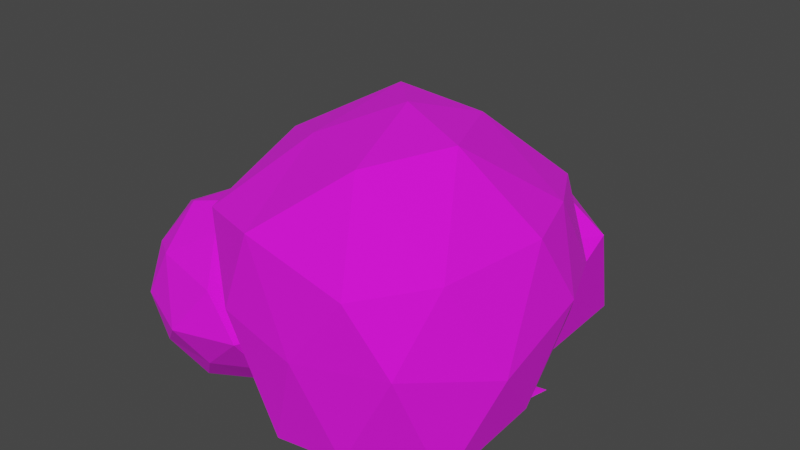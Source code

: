 # Source: Bush.blend  (saved by Blender 3.2.14; exported with 4.5.12 LTS)
import bpy
from mathutils import Matrix  # noqa: F401  (used for matrix-valued properties, if any)

bpy.ops.wm.read_factory_settings(use_empty=True)
scene = bpy.context.scene
scene.name = 'Scene'

# ---- collections
col_collection = bpy.data.collections.new('Collection'); scene.collection.children.link(col_collection)

# ---- images (referenced by path relative to the original .blend; pixels are not part of the script)
import os
ASSET_DIR = os.environ.get("B2B_ASSET_DIR", "")  # directory of the original .blend (textures are referenced by path, not embedded)
HERE = os.path.dirname(os.path.abspath(__file__))  # packed textures are extracted next to this script under _unpacked/

def load_image(name, relpath, width, height, colorspace="sRGB"):
    """Load a texture the original file referenced (path relative to the .blend, or extracted next to this script)."""
    p = next((c for c in (os.path.join(HERE, relpath), os.path.join(ASSET_DIR, relpath)) if relpath and os.path.exists(c)), "")
    if p:
        img = bpy.data.images.load(p, check_existing=True)
        img.name = name
    else:  # same state as the original file: an image datablock whose file is absent (Cycles renders it pink)
        img = bpy.data.images.new(name, width, height)
        img.source = "FILE"
        img.filepath = "//" + (relpath or name)
    img.colorspace_settings.name = colorspace
    return img
img_palette_png = load_image('palette.png', 'palette.png', 1024, 1024, 'sRGB')

# ---- materials (node trees are filled in below, after node groups)
mat_material = bpy.data.materials.new('Material')
mat_material.alpha_threshold = 0.0
mat_material.use_transparent_shadow = False
mat_material.line_color = (0.0, 0.0, 0.0, 1.0)

# ---- material node trees
mat_material.use_nodes = True; mat_material.node_tree.nodes.clear()
_N = mat_material.node_tree.nodes; _L = mat_material.node_tree.links
n0 = _N.new('ShaderNodeOutputMaterial'); n0.name = 'Material Output'; n0.location = (300, 300)
n1 = _N.new('ShaderNodeTexImage'); n1.name = 'Image Texture'; n1.location = (-470, 85)
n1.image = img_palette_png
n1.interpolation = 'Closest'
n2 = _N.new('ShaderNodeBsdfPrincipled'); n2.name = 'Principled BSDF'; n2.location = (10, 300)
n2.distribution = 'GGX'
n2.subsurface_method = 'RANDOM_WALK_SKIN'
n2.inputs[2].default_value = 1.0
n2.inputs[3].default_value = 1.45
n2.inputs[27].default_value = (0.0, 0.0, 0.0, 1.0)
n2.inputs[28].default_value = 1.0
_L.new(n2.outputs[0], n0.inputs[0])
_L.new(n1.outputs[0], n2.inputs[0])
n0.is_active_output = True

# ---- world
world_world = bpy.data.worlds.new('World'); scene.world = world_world
world_world.use_nodes = True; world_world.node_tree.nodes.clear()
_N = world_world.node_tree.nodes; _L = world_world.node_tree.links
n0 = _N.new('ShaderNodeOutputWorld'); n0.name = 'World Output'; n0.location = (300, 300)
n1 = _N.new('ShaderNodeBackground'); n1.name = 'Background'; n1.location = (10, 300)
n1.inputs[0].default_value = (0.05088, 0.05088, 0.05088, 1.0)
_L.new(n1.outputs[0], n0.inputs[0])
n0.is_active_output = True
world_world.color = (0.05088, 0.05088, 0.05088)
world_world.use_sun_shadow = False
world_world.sun_shadow_jitter_overblur = 0.0

# ---- meshes
me_cube_001 = bpy.data.meshes.new('Cube.001')
me_cube_001.from_pydata([(0.1998, -0.4659, 0.6482), (0.4319, 0.2794, 0.3582), (-0.1519, 0.5616, 0.0315), (-0.6098, 0.09652, 0.1737), (-0.1188, -0.416, 0.0383), (0.3844, -0.263, 0.0358), (0.3375, 0.3397, 0.004789), (-0.409, -0.3521, 0.6882), (-0.3796, 0.3332, 0.6892), (0.2695, 0.4867, 0.697), (0.4879, 0.007465, 0.7394), (0.01303, 0.02556, 1.005), (-0.4351, 0.4563, 0.0759), (0.519, 0.1479, 0.5007), (0.5156, -0.165, 0.3921), (-0.1604, 0.2876, -0.02002), (-0.4051, -0.1817, 0.03242), (-0.2648, 0.1156, 0.005747), (-0.0931, -0.2255, 0.02289), (0.1995, 0.241, -0.01571), (0.2314, -0.1128, 0.002732), (0.4595, 0.02682, 0.1667), (0.1499, -0.427, 0.08997), (0.1873, 0.4875, 0.253), (0.01279, -0.4822, 0.3949), (0.3354, -0.4285, 0.4447), (-0.6188, -0.02833, 0.293), (-0.2591, -0.4587, 0.4505), (-0.2856, 0.5231, 0.2869), (-0.5287, 0.3287, 0.4207), (0.3987, 0.417, 0.4648), (-0.01338, 0.5807, 0.3743), (0.3997, -0.2979, 0.6965), (-0.1508, -0.4623, 0.7306), (-0.4981, 0.08632, 0.7798), (-0.1109, 0.5008, 0.6516), (0.4159, 0.2245, 0.7458), (0.09281, -0.2859, 0.926), (0.2983, -0.1188, 0.9962), (-0.2506, -0.08175, 0.8768), (-0.1963, 0.2479, 0.9535), (0.1275, 0.2258, 0.9431), (-0.05291, 0.5823, 0.002219), (0.2598, 0.1748, 0.0333), (-0.1329, 0.2681, 0.1601), (-0.5754, 0.3448, 0.06575), (-0.1252, 0.8822, 0.1254), (0.2952, 0.7555, 0.1104), (0.08025, 0.1868, 0.4577), (-0.3373, 0.2789, 0.5255), (-0.3671, 0.6445, 0.4356), (0.06857, 0.8477, 0.4489), (0.3844, 0.5369, 0.5034), (-0.00354, 0.5898, 0.7101), (-0.5131, -0.1483, 0.03327), (-0.2927, -0.3096, 0.1515), (-0.6291, -0.3888, 0.1613), (-0.789, -0.1389, 0.1657), (-0.575, 0.09909, 0.1488), (-0.306, 0.01578, 0.1537), (-0.3782, -0.4216, 0.4483), (-0.7451, -0.2914, 0.4383), (-0.7235, 0.04325, 0.4821), (-0.4395, 0.1239, 0.4448), (-0.2469, -0.1491, 0.4268), (-0.5131, -0.1467, 0.6007), (-0.5347, -0.3198, 0.03409), (-0.3788, -0.2435, 0.04285), (-0.4448, -0.3849, 0.146), (-0.2198, -0.1696, 0.1226), (-0.3386, -0.07669, 0.0308), (-0.6501, -0.1544, 0.04096), (-0.7077, -0.3101, 0.1324), (-0.5673, 0.01037, 0.03463), (-0.7048, -0.0003001, 0.1342), (-0.4526, 0.1096, 0.1366), (-0.1995, -0.2529, 0.3045), (-0.181, -0.07505, 0.2893), (-0.501, -0.4705, 0.2862), (-0.2816, -0.4194, 0.297), (-0.8395, -0.2203, 0.3015), (-0.7085, -0.3834, 0.3041), (-0.6756, 0.09308, 0.2893), (-0.8333, -0.02619, 0.3142), (-0.3133, 0.08262, 0.2888), (-0.5122, 0.1532, 0.2804), (-0.3, -0.3021, 0.4531), (-0.6244, -0.3718, 0.4681), (-0.8082, -0.1077, 0.4947), (-0.6196, 0.1191, 0.4703), (-0.2724, -0.009348, 0.4536), (-0.4801, -0.2908, 0.5515), (-0.3417, -0.1511, 0.5559), (-0.6559, -0.2191, 0.5813), (-0.6639, -0.03986, 0.5606), (-0.4931, 0.01826, 0.5493)], [], [(6, 15, 19), (5, 20, 21), (6, 20, 18), (5, 21, 14), (6, 18, 17), (6, 17, 15), (4, 22, 24), (3, 16, 26), (2, 12, 28), (1, 23, 30), (5, 14, 25), (4, 24, 27), (3, 26, 29), (2, 28, 31), (1, 30, 13), (0, 32, 37), (7, 33, 39), (8, 34, 40), (9, 35, 41), (10, 36, 38), (38, 41, 11), (38, 36, 41), (36, 9, 41), (41, 40, 11), (41, 35, 40), (35, 8, 40), (40, 39, 11), (40, 34, 39), (34, 7, 39), (39, 37, 11), (39, 33, 37), (33, 0, 37), (37, 38, 11), (37, 32, 38), (32, 10, 38), (13, 36, 10), (13, 30, 36), (30, 9, 36), (31, 35, 9), (31, 28, 35), (28, 8, 35), (29, 34, 8), (29, 26, 34), (26, 7, 34), (27, 33, 7), (27, 24, 33), (24, 0, 33), (25, 32, 0), (25, 14, 32), (14, 10, 32), (30, 31, 9), (30, 23, 31), (23, 2, 31), (28, 29, 8), (28, 12, 29), (12, 3, 29), (26, 27, 7), (26, 16, 27), (16, 4, 27), (24, 25, 0), (24, 22, 25), (22, 5, 25), (15, 12, 2), (15, 17, 12), (17, 3, 12), (17, 16, 3), (17, 18, 16), (18, 4, 16), (14, 13, 10), (14, 21, 13), (21, 1, 13), (18, 22, 4), (18, 20, 22), (20, 5, 22), (21, 19, 1), (21, 20, 19), (20, 6, 19), (19, 23, 1), (19, 15, 23), (15, 2, 23), (42, 43, 44), (43, 42, 47), (42, 44, 45), (42, 45, 46), (42, 46, 47), (43, 47, 52), (44, 43, 48), (45, 44, 49), (46, 45, 50), (47, 46, 51), (43, 52, 48), (44, 48, 49), (45, 49, 50), (46, 50, 51), (47, 51, 52), (48, 52, 53), (49, 48, 53), (50, 49, 53), (51, 50, 53), (52, 51, 53), (54, 67, 66), (55, 67, 69), (54, 66, 71), (54, 71, 73), (54, 73, 70), (55, 69, 76), (56, 68, 78), (57, 72, 80), (58, 74, 82), (59, 75, 84), (55, 76, 79), (56, 78, 81), (57, 80, 83), (58, 82, 85), (59, 84, 77), (60, 86, 91), (61, 87, 93), (62, 88, 94), (63, 89, 95), (64, 90, 92), (92, 95, 65), (92, 90, 95), (90, 63, 95), (95, 94, 65), (95, 89, 94), (89, 62, 94), (94, 93, 65), (94, 88, 93), (88, 61, 93), (93, 91, 65), (93, 87, 91), (87, 60, 91), (91, 92, 65), (91, 86, 92), (86, 64, 92), (77, 90, 64), (77, 84, 90), (84, 63, 90), (85, 89, 63), (85, 82, 89), (82, 62, 89), (83, 88, 62), (83, 80, 88), (80, 61, 88), (81, 87, 61), (81, 78, 87), (78, 60, 87), (79, 86, 60), (79, 76, 86), (76, 64, 86), (84, 85, 63), (84, 75, 85), (75, 58, 85), (82, 83, 62), (82, 74, 83), (74, 57, 83), (80, 81, 61), (80, 72, 81), (72, 56, 81), (78, 79, 60), (78, 68, 79), (68, 55, 79), (76, 77, 64), (76, 69, 77), (69, 59, 77), (70, 75, 59), (70, 73, 75), (73, 58, 75), (73, 74, 58), (73, 71, 74), (71, 57, 74), (71, 72, 57), (71, 66, 72), (66, 56, 72), (69, 70, 59), (69, 67, 70), (67, 54, 70), (66, 68, 56), (66, 67, 68), (67, 55, 68)])
_uv = me_cube_001.uv_layers.new(name='UVMap')
_uv.uv.foreach_set('vector', [0.8262, 0.2362, 0.8262, 0.2362, 0.8262, 0.2362, 0.8262, 0.2362, 0.8262, 0.2362, 0.8262, 0.2362, 0.8262, 0.2362, 0.8262, 0.2362, 0.8262, 0.2362, 0.8262, 0.2362, 0.8262, 0.2362, 0.8262, 0.2362, 0.8262, 0.2362, 0.8262, 0.2362, 0.8262, 0.2362, 0.8262, 0.2362, 0.8262, 0.2362, 0.8262, 0.2362, 0.8262, 0.2362, 0.8262, 0.2362, 0.8262, 0.2362, 0.8262, 0.2362, 0.8262, 0.2362, 0.8262, 0.2362, 0.8262, 0.2362, 0.8262, 0.2362, 0.8262, 0.2362, 0.8262, 0.2362, 0.8262, 0.2362, 0.8262, 0.2362, 0.8262, 0.2362, 0.8262, 0.2362, 0.8262, 0.2362, 0.8262, 0.2362, 0.8262, 0.2362, 0.8262, 0.2362, 0.8262, 0.2362, 0.8262, 0.2362, 0.8262, 0.2362, 0.8262, 0.2362, 0.8262, 0.2362, 0.8262, 0.2362, 0.8262, 0.2362, 0.8262, 0.2362, 0.8262, 0.2362, 0.8262, 0.2362, 0.8262, 0.2362, 0.8262, 0.2362, 0.8262, 0.2362, 0.8262, 0.2362, 0.8262, 0.2362, 0.8262, 0.2362, 0.8262, 0.2362, 0.8262, 0.2362, 0.8262, 0.2362, 0.8262, 0.2362, 0.8262, 0.2362, 0.8262, 0.2362, 0.8262, 0.2362, 0.8262, 0.2362, 0.8262, 0.2362, 0.8262, 0.2362, 0.8262, 0.2362, 0.8262, 0.2362, 0.8262, 0.2362, 0.8262, 0.2362, 0.8262, 0.2362, 0.8262, 0.2362, 0.8262, 0.2362, 0.8262, 0.2362, 0.8262, 0.2362, 0.8262, 0.2362, 0.8262, 0.2362, 0.8262, 0.2362, 0.8262, 0.2362, 0.8262, 0.2362, 0.8262, 0.2362, 0.8262, 0.2362, 0.8262, 0.2362, 0.8262, 0.2362, 0.8262, 0.2362, 0.8262, 0.2362, 0.8262, 0.2362, 0.8262, 0.2362, 0.8262, 0.2362, 0.8262, 0.2362, 0.8262, 0.2362, 0.8262, 0.2362, 0.8262, 0.2362, 0.8262, 0.2362, 0.8262, 0.2362, 0.8262, 0.2362, 0.8262, 0.2362, 0.8262, 0.2362, 0.8262, 0.2362, 0.8262, 0.2362, 0.8262, 0.2362, 0.8262, 0.2362, 0.8262, 0.2362, 0.8262, 0.2362, 0.8262, 0.2362, 0.8262, 0.2362, 0.8262, 0.2362, 0.8262, 0.2362, 0.8262, 0.2362, 0.8262, 0.2362, 0.8262, 0.2362, 0.8262, 0.2362, 0.8262, 0.2362, 0.8262, 0.2362, 0.8262, 0.2362, 0.8262, 0.2362, 0.8262, 0.2362, 0.8262, 0.2362, 0.8262, 0.2362, 0.8262, 0.2362, 0.8262, 0.2362, 0.8262, 0.2362, 0.8262, 0.2362, 0.8262, 0.2362, 0.8262, 0.2362, 0.8262, 0.2362, 0.8262, 0.2362, 0.8262, 0.2362, 0.8262, 0.2362, 0.8262, 0.2362, 0.8262, 0.2362, 0.8262, 0.2362, 0.8262, 0.2362, 0.8262, 0.2362, 0.8262, 0.2362, 0.8262, 0.2362, 0.8262, 0.2362, 0.8262, 0.2362, 0.8262, 0.2362, 0.8262, 0.2362, 0.8262, 0.2362, 0.8262, 0.2362, 0.8262, 0.2362, 0.8262, 0.2362, 0.8262, 0.2362, 0.8262, 0.2362, 0.8262, 0.2362, 0.8262, 0.2362, 0.8262, 0.2362, 0.8262, 0.2362, 0.8262, 0.2362, 0.8262, 0.2362, 0.8262, 0.2362, 0.8262, 0.2362, 0.8262, 0.2362, 0.8262, 0.2362, 0.8262, 0.2362, 0.8262, 0.2362, 0.8262, 0.2362, 0.8262, 0.2362, 0.8262, 0.2362, 0.8262, 0.2362, 0.8262, 0.2362, 0.8262, 0.2362, 0.8262, 0.2362, 0.8262, 0.2362, 0.8262, 0.2362, 0.8262, 0.2362, 0.8262, 0.2362, 0.8262, 0.2362, 0.8262, 0.2362, 0.8262, 0.2362, 0.8262, 0.2362, 0.8262, 0.2362, 0.8262, 0.2362, 0.8262, 0.2362, 0.8262, 0.2362, 0.8262, 0.2362, 0.8262, 0.2362, 0.8262, 0.2362, 0.8262, 0.2362, 0.8262, 0.2362, 0.8262, 0.2362, 0.8262, 0.2362, 0.8262, 0.2362, 0.8262, 0.2362, 0.8262, 0.2362, 0.8262, 0.2362, 0.8262, 0.2362, 0.8262, 0.2362, 0.8262, 0.2362, 0.8262, 0.2362, 0.8262, 0.2362, 0.8262, 0.2362, 0.8262, 0.2362, 0.8262, 0.2362, 0.8262, 0.2362, 0.8262, 0.2362, 0.8262, 0.2362, 0.8262, 0.2362, 0.8262, 0.2362, 0.8262, 0.2362, 0.8262, 0.2362, 0.8262, 0.2362, 0.8262, 0.2362, 0.8262, 0.2362, 0.8262, 0.2362, 0.8262, 0.2362, 0.8262, 0.2362, 0.8262, 0.2362, 0.8262, 0.2362, 0.8262, 0.2362, 0.8262, 0.2362, 0.8262, 0.2362, 0.8262, 0.2362, 0.8262, 0.2362, 0.8262, 0.2362, 0.8262, 0.2362, 0.8262, 0.2362, 0.8262, 0.2362, 0.8262, 0.2362, 0.8262, 0.2362, 0.8262, 0.2362, 0.8262, 0.2362, 0.8262, 0.2362, 0.8262, 0.2362, 0.8262, 0.2362, 0.8262, 0.2362, 0.8262, 0.2362, 0.8262, 0.2362, 0.8262, 0.2362, 0.8262, 0.2362, 0.8262, 0.2362, 0.8262, 0.2362, 0.8262, 0.2362, 0.8262, 0.2362, 0.8262, 0.2362, 0.8262, 0.2362, 0.8262, 0.2362, 0.8262, 0.2362, 0.8262, 0.2362, 0.8262, 0.2362, 0.8262, 0.2362, 0.8262, 0.2362, 0.8047, 0.2362, 0.8047, 0.2362, 0.8047, 0.2362, 0.8047, 0.2362, 0.8047, 0.2362, 0.8047, 0.2362, 0.8047, 0.2362, 0.8047, 0.2362, 0.8047, 0.2362, 0.8047, 0.2362, 0.8047, 0.2362, 0.8047, 0.2362, 0.8047, 0.2362, 0.8047, 0.2362, 0.8047, 0.2362, 0.8047, 0.2362, 0.8047, 0.2362, 0.8047, 0.2362, 0.8047, 0.2362, 0.8047, 0.2362, 0.8047, 0.2362, 0.8047, 0.2362, 0.8047, 0.2362, 0.8047, 0.2362, 0.8047, 0.2362, 0.8047, 0.2362, 0.8047, 0.2362, 0.8047, 0.2362, 0.8047, 0.2362, 0.8047, 0.2362, 0.8047, 0.2362, 0.8047, 0.2362, 0.8047, 0.2362, 0.8047, 0.2362, 0.8047, 0.2362, 0.8047, 0.2362, 0.8047, 0.2362, 0.8047, 0.2362, 0.8047, 0.2362, 0.8047, 0.2362, 0.8047, 0.2362, 0.8047, 0.2362, 0.8047, 0.2362, 0.8047, 0.2362, 0.8047, 0.2362, 0.8047, 0.2362, 0.8047, 0.2362, 0.8047, 0.2362, 0.8047, 0.2362, 0.8047, 0.2362, 0.8047, 0.2362, 0.8047, 0.2362, 0.8047, 0.2362, 0.8047, 0.2362, 0.8047, 0.2362, 0.8047, 0.2362, 0.8047, 0.2362, 0.8047, 0.2362, 0.8047, 0.2362, 0.8047, 0.2362, 0.8613, 0.2362, 0.8613, 0.2362, 0.8613, 0.2362, 0.8613, 0.2362, 0.8613, 0.2362, 0.8613, 0.2362, 0.8613, 0.2362, 0.8613, 0.2362, 0.8613, 0.2362, 0.8613, 0.2362, 0.8613, 0.2362, 0.8613, 0.2362, 0.8613, 0.2362, 0.8613, 0.2362, 0.8613, 0.2362, 0.8613, 0.2362, 0.8613, 0.2362, 0.8613, 0.2362, 0.8613, 0.2362, 0.8613, 0.2362, 0.8613, 0.2362, 0.8613, 0.2362, 0.8613, 0.2362, 0.8613, 0.2362, 0.8613, 0.2362, 0.8613, 0.2362, 0.8613, 0.2362, 0.8613, 0.2362, 0.8613, 0.2362, 0.8613, 0.2362, 0.8613, 0.2362, 0.8613, 0.2362, 0.8613, 0.2362, 0.8613, 0.2362, 0.8613, 0.2362, 0.8613, 0.2362, 0.8613, 0.2362, 0.8613, 0.2362, 0.8613, 0.2362, 0.8613, 0.2362, 0.8613, 0.2362, 0.8613, 0.2362, 0.8613, 0.2362, 0.8613, 0.2362, 0.8613, 0.2362, 0.8613, 0.2362, 0.8613, 0.2362, 0.8613, 0.2362, 0.8613, 0.2362, 0.8613, 0.2362, 0.8613, 0.2362, 0.8613, 0.2362, 0.8613, 0.2362, 0.8613, 0.2362, 0.8613, 0.2362, 0.8613, 0.2362, 0.8613, 0.2362, 0.8613, 0.2362, 0.8613, 0.2362, 0.8613, 0.2362, 0.8613, 0.2362, 0.8613, 0.2362, 0.8613, 0.2362, 0.8613, 0.2362, 0.8613, 0.2362, 0.8613, 0.2362, 0.8613, 0.2362, 0.8613, 0.2362, 0.8613, 0.2362, 0.8613, 0.2362, 0.8613, 0.2362, 0.8613, 0.2362, 0.8613, 0.2362, 0.8613, 0.2362, 0.8613, 0.2362, 0.8613, 0.2362, 0.8613, 0.2362, 0.8613, 0.2362, 0.8613, 0.2362, 0.8613, 0.2362, 0.8613, 0.2362, 0.8613, 0.2362, 0.8613, 0.2362, 0.8613, 0.2362, 0.8613, 0.2362, 0.8613, 0.2362, 0.8613, 0.2362, 0.8613, 0.2362, 0.8613, 0.2362, 0.8613, 0.2362, 0.8613, 0.2362, 0.8613, 0.2362, 0.8613, 0.2362, 0.8613, 0.2362, 0.8613, 0.2362, 0.8613, 0.2362, 0.8613, 0.2362, 0.8613, 0.2362, 0.8613, 0.2362, 0.8613, 0.2362, 0.8613, 0.2362, 0.8613, 0.2362, 0.8613, 0.2362, 0.8613, 0.2362, 0.8613, 0.2362, 0.8613, 0.2362, 0.8613, 0.2362, 0.8613, 0.2362, 0.8613, 0.2362, 0.8613, 0.2362, 0.8613, 0.2362, 0.8613, 0.2362, 0.8613, 0.2362, 0.8613, 0.2362, 0.8613, 0.2362, 0.8613, 0.2362, 0.8613, 0.2362, 0.8613, 0.2362, 0.8613, 0.2362, 0.8613, 0.2362, 0.8613, 0.2362, 0.8613, 0.2362, 0.8613, 0.2362, 0.8613, 0.2362, 0.8613, 0.2362, 0.8613, 0.2362, 0.8613, 0.2362, 0.8613, 0.2362, 0.8613, 0.2362, 0.8613, 0.2362, 0.8613, 0.2362, 0.8613, 0.2362, 0.8613, 0.2362, 0.8613, 0.2362, 0.8613, 0.2362, 0.8613, 0.2362, 0.8613, 0.2362, 0.8613, 0.2362, 0.8613, 0.2362, 0.8613, 0.2362, 0.8613, 0.2362, 0.8613, 0.2362, 0.8613, 0.2362, 0.8613, 0.2362, 0.8613, 0.2362, 0.8613, 0.2362, 0.8613, 0.2362, 0.8613, 0.2362, 0.8613, 0.2362, 0.8613, 0.2362, 0.8613, 0.2362, 0.8613, 0.2362, 0.8613, 0.2362, 0.8613, 0.2362, 0.8613, 0.2362, 0.8613, 0.2362, 0.8613, 0.2362, 0.8613, 0.2362, 0.8613, 0.2362, 0.8613, 0.2362, 0.8613, 0.2362, 0.8613, 0.2362, 0.8613, 0.2362, 0.8613, 0.2362, 0.8613, 0.2362, 0.8613, 0.2362, 0.8613, 0.2362, 0.8613, 0.2362, 0.8613, 0.2362, 0.8613, 0.2362, 0.8613, 0.2362, 0.8613, 0.2362, 0.8613, 0.2362, 0.8613, 0.2362, 0.8613, 0.2362, 0.8613, 0.2362, 0.8613, 0.2362, 0.8613, 0.2362, 0.8613, 0.2362, 0.8613, 0.2362, 0.8613, 0.2362, 0.8613, 0.2362, 0.8613, 0.2362, 0.8613, 0.2362, 0.8613, 0.2362, 0.8613, 0.2362, 0.8613, 0.2362, 0.8613, 0.2362, 0.8613, 0.2362, 0.8613, 0.2362, 0.8613, 0.2362, 0.8613, 0.2362, 0.8613, 0.2362, 0.8613, 0.2362, 0.8613, 0.2362, 0.8613, 0.2362, 0.8613, 0.2362, 0.8613, 0.2362, 0.8613, 0.2362, 0.8613, 0.2362, 0.8613, 0.2362, 0.8613, 0.2362, 0.8613, 0.2362, 0.8613, 0.2362, 0.8613, 0.2362, 0.8613, 0.2362, 0.8613, 0.2362, 0.8613, 0.2362, 0.8613, 0.2362, 0.8613, 0.2362, 0.8613, 0.2362, 0.8613, 0.2362, 0.8613, 0.2362, 0.8613, 0.2362, 0.8613, 0.2362, 0.8613, 0.2362, 0.8613, 0.2362, 0.8613, 0.2362, 0.8613, 0.2362, 0.8613, 0.2362, 0.8613, 0.2362, 0.8613, 0.2362, 0.8613, 0.2362, 0.8613, 0.2362, 0.8613, 0.2362, 0.8613, 0.2362, 0.8613, 0.2362, 0.8613, 0.2362, 0.8613, 0.2362, 0.8613, 0.2362, 0.8613, 0.2362, 0.8613, 0.2362, 0.8613, 0.2362, 0.8613, 0.2362, 0.8613, 0.2362, 0.8613, 0.2362, 0.8613, 0.2362, 0.8613, 0.2362, 0.8613, 0.2362, 0.8613, 0.2362])
me_cube_001.materials.append(mat_material)
me_cube_001.update()

# ---- objects
ob_cube = bpy.data.objects.new('Cube', me_cube_001)

# ---- transforms, parenting, visibility, modifiers, constraints
ob_cube.location = (0.0, 0.0, 0.0)

# ---- collection membership
col_collection.objects.link(ob_cube)

# ---- scene / render settings (as saved in the file)
scene.frame_start = 1; scene.frame_end = 250; scene.frame_set(1)
scene.render.engine = 'BLENDER_EEVEE_NEXT'
scene.cycles.sampling_pattern = 'TABULATED_SOBOL'
scene.cycles.use_light_tree = False
scene.view_settings.view_transform = 'Filmic'
bpy.context.view_layer.update()

# ---- added for rendering (the .blend has no active camera and no usable light): camera, sun
cam_auto = bpy.data.cameras.new('AutoCamera')
cam_auto.lens = 50.0
cam_auto.sensor_width = 36.0
cam_auto.clip_end = 1000.0
ob_auto_camera = bpy.data.objects.new('AutoCamera', cam_auto)
scene.collection.objects.link(ob_auto_camera)
ob_auto_camera.location = (1.85808, -2.22202, 2.1074)
ob_auto_camera.rotation_euler = (1.09748, -7.21219e-08, 0.694738)
scene.camera = ob_auto_camera
light_auto_sun = bpy.data.lights.new('AutoSun', 'SUN')
light_auto_sun.energy = 3.0
light_auto_sun.angle = 0.0523599
ob_auto_sun = bpy.data.objects.new('AutoSun', light_auto_sun)
scene.collection.objects.link(ob_auto_sun)
ob_auto_sun.rotation_euler = (0.872665, 0.174533, 0.523599)
bpy.context.view_layer.update()
